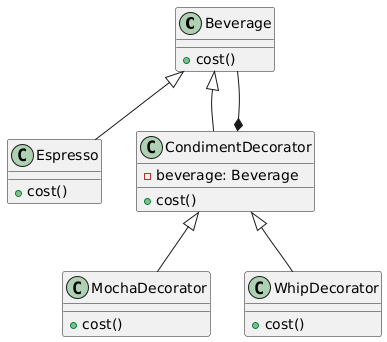

The diagram above was rendered by PlantUML. Its source (embedded in the PNG):
@startuml
class Beverage {
  +cost()
}

class Espresso {
  +cost()
}

class CondimentDecorator {
  -beverage: Beverage
  +cost()
}

class MochaDecorator {
  +cost()
}

class WhipDecorator {
  +cost()
}

Beverage <|-- Espresso
Beverage <|-- CondimentDecorator
CondimentDecorator <|-- MochaDecorator
CondimentDecorator <|-- WhipDecorator

CondimentDecorator *-- Beverage
@enduml